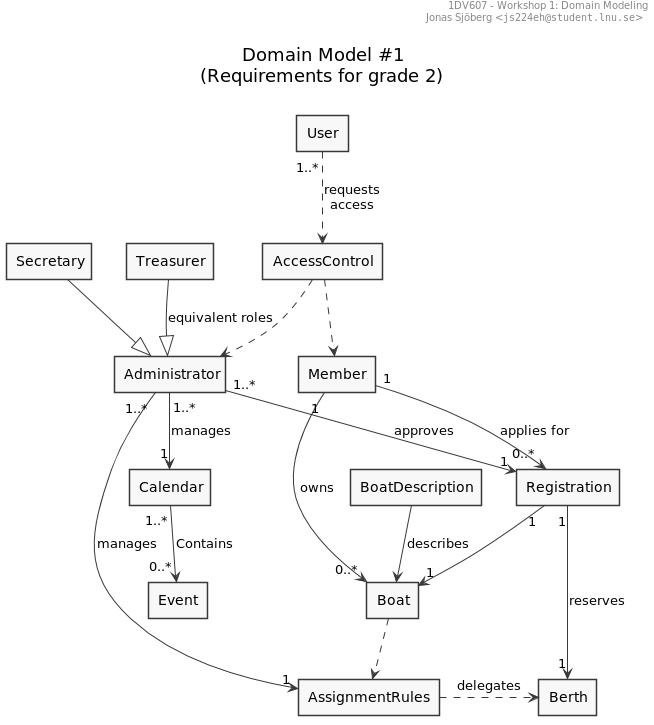

The diagram above was rendered by PlantUML. Its source (embedded in the PNG):
@startuml
' ______________________________________________________________________________
' ____ CONFIGURATION OPTIONS ___________________________________________________
' debug flag creates a 'svek.dot' and 'svek.svg' file in ~/
' !pragma svek_trace on

skinparam {
    monochrome true
    'backgroundColor transparent
    classBackgroundColor transparent
    style strictuml
}

' ______________________________________________________________________________
' ____ USECASE DIAGRAM _________________________________________________________

header
1DV607 - Workshop 1: Domain Modeling
Jonas Sjöberg <""js224eh@student.lnu.se"">
end header

title \nDomain Model #1\n(Requirements for grade 2)\n

agent User
agent Administrator
agent Member
agent Treasurer
agent Secretary

agent AccessControl
agent Berth
agent Boat
agent BoatDescription
agent Calendar
agent Event
agent Registration
agent AssignmentRules

User "1..*" ..> AccessControl : requests\naccess

AccessControl ..> Member
AccessControl ..> Administrator


Treasurer --|> Administrator : equivalent roles
Secretary --|> Administrator

Administrator "1..*" --> "1" AssignmentRules : manages
Administrator "1..*" --> "1" Registration : approves
Administrator "1..*" --> "1" Calendar : manages
Calendar "1..*" --> "0..*" Event : Contains

Member "1" --> "0..*" Registration : applies for
Member "1" --> "0..*" Boat : owns

Registration "1" --> "1" Boat
Registration "1" --> "1" Berth : reserves

Boat ..> AssignmentRules
AssignmentRules .> Berth : delegates

BoatDescription --> Boat : describes

@enduml